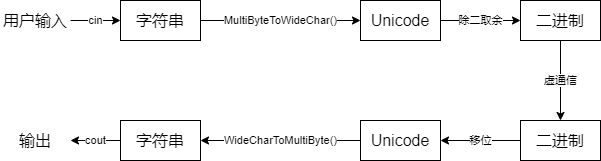

The diagram above was exported from draw.io. Its source (the exported page's mxGraphModel, read from the mxfile embedded in the PNG):
<mxGraphModel dx="698" dy="614" grid="1" gridSize="10" guides="1" tooltips="1" connect="1" arrows="1" fold="1" page="1" pageScale="1" pageWidth="827" pageHeight="1169" math="0" shadow="0">
  <root>
    <mxCell id="0" />
    <mxCell id="1" parent="0" />
    <mxCell id="9" value="MultiByteToWideChar()" style="edgeStyle=orthogonalEdgeStyle;rounded=0;orthogonalLoop=1;jettySize=auto;html=1;exitX=1;exitY=0.5;exitDx=0;exitDy=0;" parent="1" source="2" target="5" edge="1">
      <mxGeometry relative="1" as="geometry" />
    </mxCell>
    <mxCell id="2" value="&lt;font style=&quot;font-size: 16px&quot;&gt;字符串&lt;/font&gt;" style="rounded=0;whiteSpace=wrap;html=1;" parent="1" vertex="1">
      <mxGeometry x="160" y="120" width="80" height="40" as="geometry" />
    </mxCell>
    <mxCell id="4" value="cin" style="edgeStyle=orthogonalEdgeStyle;rounded=0;orthogonalLoop=1;jettySize=auto;html=1;exitX=1;exitY=0.5;exitDx=0;exitDy=0;entryX=0;entryY=0.5;entryDx=0;entryDy=0;" parent="1" source="3" target="2" edge="1">
      <mxGeometry relative="1" as="geometry" />
    </mxCell>
    <mxCell id="3" value="&lt;font style=&quot;font-size: 16px&quot;&gt;用户输入&lt;/font&gt;" style="text;html=1;strokeColor=none;fillColor=none;align=center;verticalAlign=middle;whiteSpace=wrap;rounded=0;" parent="1" vertex="1">
      <mxGeometry x="40" y="120" width="70" height="40" as="geometry" />
    </mxCell>
    <mxCell id="22" value="除二取余" style="edgeStyle=orthogonalEdgeStyle;rounded=0;orthogonalLoop=1;jettySize=auto;html=1;exitX=1;exitY=0.5;exitDx=0;exitDy=0;entryX=0;entryY=0.5;entryDx=0;entryDy=0;" edge="1" parent="1" source="5" target="7">
      <mxGeometry relative="1" as="geometry" />
    </mxCell>
    <mxCell id="5" value="&lt;font style=&quot;font-size: 16px&quot;&gt;Unicode&lt;/font&gt;" style="rounded=0;whiteSpace=wrap;html=1;" parent="1" vertex="1">
      <mxGeometry x="400" y="120" width="80" height="40" as="geometry" />
    </mxCell>
    <mxCell id="14" value="虚通信" style="edgeStyle=orthogonalEdgeStyle;rounded=0;orthogonalLoop=1;jettySize=auto;html=1;exitX=0.5;exitY=1;exitDx=0;exitDy=0;entryX=0.5;entryY=0;entryDx=0;entryDy=0;" parent="1" source="7" target="12" edge="1">
      <mxGeometry relative="1" as="geometry" />
    </mxCell>
    <mxCell id="7" value="&lt;font style=&quot;font-size: 16px&quot;&gt;二进制&lt;/font&gt;" style="rounded=0;whiteSpace=wrap;html=1;" parent="1" vertex="1">
      <mxGeometry x="560" y="120" width="80" height="40" as="geometry" />
    </mxCell>
    <mxCell id="23" value="移位" style="edgeStyle=orthogonalEdgeStyle;rounded=0;orthogonalLoop=1;jettySize=auto;html=1;exitX=0;exitY=0.5;exitDx=0;exitDy=0;entryX=1;entryY=0.5;entryDx=0;entryDy=0;" edge="1" parent="1" source="12" target="15">
      <mxGeometry relative="1" as="geometry" />
    </mxCell>
    <mxCell id="12" value="&lt;font style=&quot;font-size: 16px&quot;&gt;二进制&lt;/font&gt;" style="rounded=0;whiteSpace=wrap;html=1;" parent="1" vertex="1">
      <mxGeometry x="560" y="240" width="80" height="40" as="geometry" />
    </mxCell>
    <mxCell id="18" value="WideCharToMultiByte()" style="edgeStyle=orthogonalEdgeStyle;rounded=0;orthogonalLoop=1;jettySize=auto;html=1;exitX=0;exitY=0.5;exitDx=0;exitDy=0;entryX=1;entryY=0.5;entryDx=0;entryDy=0;" parent="1" source="15" target="17" edge="1">
      <mxGeometry relative="1" as="geometry" />
    </mxCell>
    <mxCell id="15" value="&lt;font style=&quot;font-size: 16px&quot;&gt;Unicode&lt;/font&gt;" style="rounded=0;whiteSpace=wrap;html=1;" parent="1" vertex="1">
      <mxGeometry x="400" y="240" width="80" height="40" as="geometry" />
    </mxCell>
    <mxCell id="21" value="cout" style="edgeStyle=orthogonalEdgeStyle;rounded=0;orthogonalLoop=1;jettySize=auto;html=1;exitX=0;exitY=0.5;exitDx=0;exitDy=0;" parent="1" source="17" target="20" edge="1">
      <mxGeometry relative="1" as="geometry" />
    </mxCell>
    <mxCell id="17" value="&lt;font style=&quot;font-size: 16px&quot;&gt;字符串&lt;/font&gt;" style="rounded=0;whiteSpace=wrap;html=1;" parent="1" vertex="1">
      <mxGeometry x="160" y="240" width="80" height="40" as="geometry" />
    </mxCell>
    <mxCell id="20" value="&lt;font style=&quot;font-size: 16px&quot;&gt;输出&lt;br&gt;&lt;/font&gt;" style="text;html=1;strokeColor=none;fillColor=none;align=center;verticalAlign=middle;whiteSpace=wrap;rounded=0;" parent="1" vertex="1">
      <mxGeometry x="40" y="240" width="70" height="40" as="geometry" />
    </mxCell>
  </root>
</mxGraphModel>